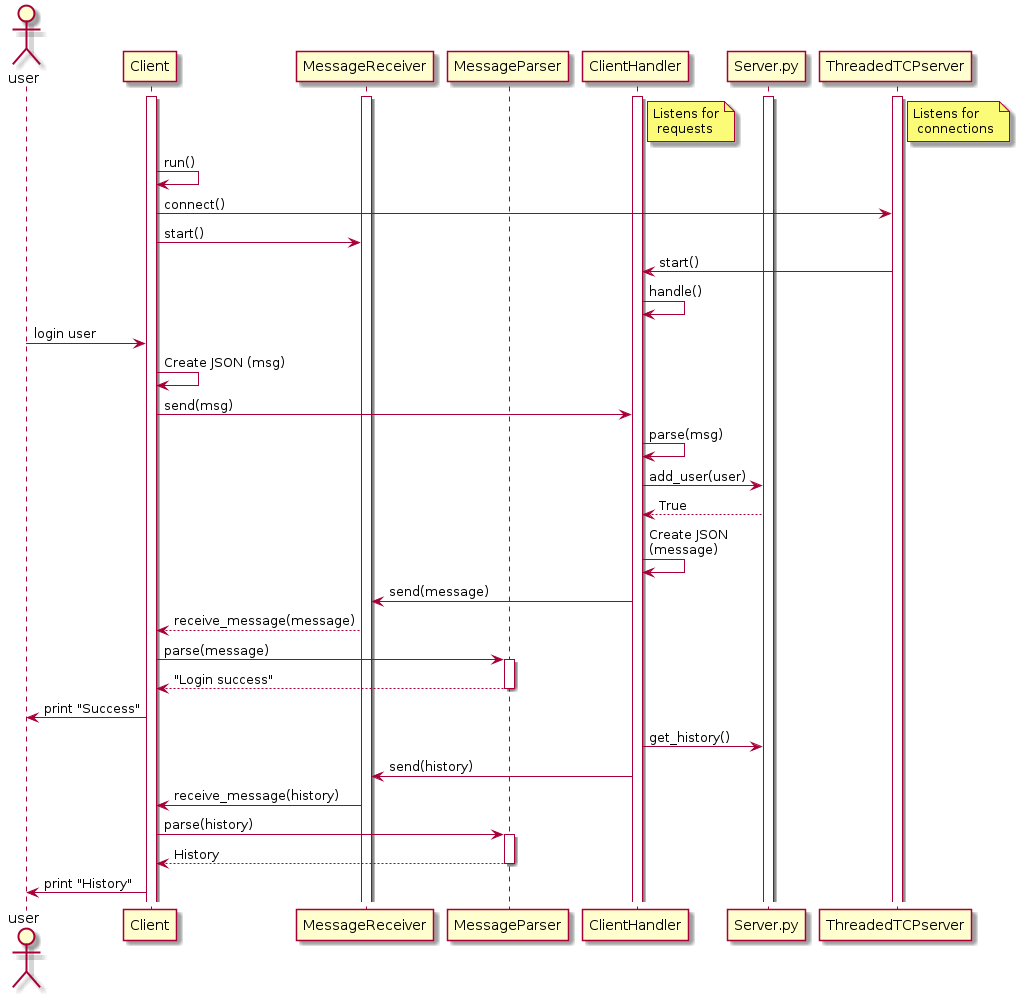

The diagram above was rendered by PlantUML. Its source (embedded in the PNG):
@startuml
actor user
Participant Client
Participant MR as "MessageReceiver"
Participant MP as "MessageParser"
Participant CH as "ClientHandler"
Participant Server as "Server.py"
Participant TTP as "ThreadedTCPserver"

Activate Client
Activate MR
Activate CH
Activate TTP
Activate Server

note right of CH: Listens for\n requests
/ note right of TTP: Listens for\n connections

Client -> Client: run()
Client -> TTP: connect()
Client -> MR: start()
TTP -> CH: start()
CH -> CH: handle()

user -> Client: login user
Client -> Client: Create JSON (msg)
Client -> CH: send(msg)
CH -> CH: parse(msg)
CH -> Server: add_user(user)
Server --> CH: True
CH -> CH: Create JSON\n(message)
CH -> MR: send(message)
MR --> Client: receive_message(message)
Client -> MP: parse(message)
Activate MP
MP --> Client: "Login success"
Deactivate MP
Client -> user: print "Success"

CH -> Server: get_history()
CH -> MR: send(history)

MR -> Client: receive_message(history)
Client -> MP: parse(history)
Activate MP
MP --> Client: History
Deactivate MP
Client -> user: print "History"




@enduml